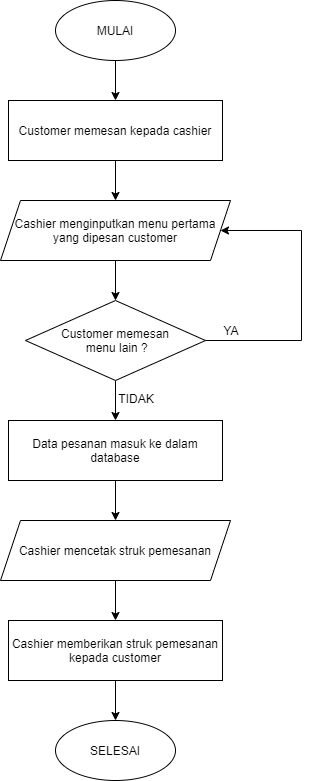

The diagram above was exported from draw.io. Its source (the exported page's mxGraphModel, read from the mxfile embedded in the PNG):
<mxGraphModel dx="1108" dy="488" grid="1" gridSize="10" guides="1" tooltips="1" connect="1" arrows="1" fold="1" page="1" pageScale="1" pageWidth="827" pageHeight="1169" math="0" shadow="0">
  <root>
    <mxCell id="WIyWlLk6GJQsqaUBKTNV-0" />
    <mxCell id="WIyWlLk6GJQsqaUBKTNV-1" parent="WIyWlLk6GJQsqaUBKTNV-0" />
    <mxCell id="uIyWBV2hrSApWtOJGNKK-11" value="" style="edgeStyle=orthogonalEdgeStyle;rounded=0;orthogonalLoop=1;jettySize=auto;html=1;" edge="1" parent="WIyWlLk6GJQsqaUBKTNV-1" source="uIyWBV2hrSApWtOJGNKK-0" target="uIyWBV2hrSApWtOJGNKK-2">
      <mxGeometry relative="1" as="geometry" />
    </mxCell>
    <mxCell id="uIyWBV2hrSApWtOJGNKK-0" value="MULAI" style="ellipse;whiteSpace=wrap;html=1;" vertex="1" parent="WIyWlLk6GJQsqaUBKTNV-1">
      <mxGeometry x="354" y="10" width="120" height="60" as="geometry" />
    </mxCell>
    <mxCell id="uIyWBV2hrSApWtOJGNKK-12" value="" style="edgeStyle=orthogonalEdgeStyle;rounded=0;orthogonalLoop=1;jettySize=auto;html=1;" edge="1" parent="WIyWlLk6GJQsqaUBKTNV-1" source="uIyWBV2hrSApWtOJGNKK-2" target="uIyWBV2hrSApWtOJGNKK-3">
      <mxGeometry relative="1" as="geometry" />
    </mxCell>
    <mxCell id="uIyWBV2hrSApWtOJGNKK-2" value="Customer memesan kepada cashier" style="rounded=0;whiteSpace=wrap;html=1;" vertex="1" parent="WIyWlLk6GJQsqaUBKTNV-1">
      <mxGeometry x="307" y="110" width="214" height="60" as="geometry" />
    </mxCell>
    <mxCell id="uIyWBV2hrSApWtOJGNKK-13" value="" style="edgeStyle=orthogonalEdgeStyle;rounded=0;orthogonalLoop=1;jettySize=auto;html=1;" edge="1" parent="WIyWlLk6GJQsqaUBKTNV-1" source="uIyWBV2hrSApWtOJGNKK-3" target="uIyWBV2hrSApWtOJGNKK-4">
      <mxGeometry relative="1" as="geometry" />
    </mxCell>
    <mxCell id="uIyWBV2hrSApWtOJGNKK-3" value="Cashier menginputkan menu pertama yang dipesan customer" style="shape=parallelogram;perimeter=parallelogramPerimeter;whiteSpace=wrap;html=1;fixedSize=1;" vertex="1" parent="WIyWlLk6GJQsqaUBKTNV-1">
      <mxGeometry x="299" y="210" width="230" height="60" as="geometry" />
    </mxCell>
    <mxCell id="uIyWBV2hrSApWtOJGNKK-14" value="" style="edgeStyle=orthogonalEdgeStyle;rounded=0;orthogonalLoop=1;jettySize=auto;html=1;" edge="1" parent="WIyWlLk6GJQsqaUBKTNV-1" source="uIyWBV2hrSApWtOJGNKK-4" target="uIyWBV2hrSApWtOJGNKK-6">
      <mxGeometry relative="1" as="geometry" />
    </mxCell>
    <mxCell id="uIyWBV2hrSApWtOJGNKK-18" style="edgeStyle=orthogonalEdgeStyle;rounded=0;orthogonalLoop=1;jettySize=auto;html=1;exitX=1;exitY=0.5;exitDx=0;exitDy=0;entryX=1;entryY=0.5;entryDx=0;entryDy=0;" edge="1" parent="WIyWlLk6GJQsqaUBKTNV-1" source="uIyWBV2hrSApWtOJGNKK-4" target="uIyWBV2hrSApWtOJGNKK-3">
      <mxGeometry relative="1" as="geometry">
        <Array as="points">
          <mxPoint x="600" y="350" />
          <mxPoint x="600" y="240" />
        </Array>
      </mxGeometry>
    </mxCell>
    <mxCell id="uIyWBV2hrSApWtOJGNKK-4" value="Customer memesan&lt;br&gt;&amp;nbsp;menu lain ?" style="rhombus;whiteSpace=wrap;html=1;" vertex="1" parent="WIyWlLk6GJQsqaUBKTNV-1">
      <mxGeometry x="324" y="310" width="180" height="80" as="geometry" />
    </mxCell>
    <mxCell id="uIyWBV2hrSApWtOJGNKK-15" value="" style="edgeStyle=orthogonalEdgeStyle;rounded=0;orthogonalLoop=1;jettySize=auto;html=1;" edge="1" parent="WIyWlLk6GJQsqaUBKTNV-1" source="uIyWBV2hrSApWtOJGNKK-6" target="uIyWBV2hrSApWtOJGNKK-9">
      <mxGeometry relative="1" as="geometry" />
    </mxCell>
    <mxCell id="uIyWBV2hrSApWtOJGNKK-6" value="Data pesanan masuk ke dalam database" style="rounded=0;whiteSpace=wrap;html=1;" vertex="1" parent="WIyWlLk6GJQsqaUBKTNV-1">
      <mxGeometry x="307" y="430" width="214" height="60" as="geometry" />
    </mxCell>
    <mxCell id="uIyWBV2hrSApWtOJGNKK-17" value="" style="edgeStyle=orthogonalEdgeStyle;rounded=0;orthogonalLoop=1;jettySize=auto;html=1;" edge="1" parent="WIyWlLk6GJQsqaUBKTNV-1" source="uIyWBV2hrSApWtOJGNKK-7" target="uIyWBV2hrSApWtOJGNKK-10">
      <mxGeometry relative="1" as="geometry" />
    </mxCell>
    <mxCell id="uIyWBV2hrSApWtOJGNKK-7" value="Cashier memberikan struk pemesanan kepada customer" style="rounded=0;whiteSpace=wrap;html=1;" vertex="1" parent="WIyWlLk6GJQsqaUBKTNV-1">
      <mxGeometry x="307" y="630" width="214" height="60" as="geometry" />
    </mxCell>
    <mxCell id="uIyWBV2hrSApWtOJGNKK-16" value="" style="edgeStyle=orthogonalEdgeStyle;rounded=0;orthogonalLoop=1;jettySize=auto;html=1;" edge="1" parent="WIyWlLk6GJQsqaUBKTNV-1" source="uIyWBV2hrSApWtOJGNKK-9" target="uIyWBV2hrSApWtOJGNKK-7">
      <mxGeometry relative="1" as="geometry" />
    </mxCell>
    <mxCell id="uIyWBV2hrSApWtOJGNKK-9" value="Cashier mencetak struk pemesanan" style="shape=parallelogram;perimeter=parallelogramPerimeter;whiteSpace=wrap;html=1;fixedSize=1;" vertex="1" parent="WIyWlLk6GJQsqaUBKTNV-1">
      <mxGeometry x="299" y="530" width="230" height="60" as="geometry" />
    </mxCell>
    <mxCell id="uIyWBV2hrSApWtOJGNKK-10" value="SELESAI" style="ellipse;whiteSpace=wrap;html=1;" vertex="1" parent="WIyWlLk6GJQsqaUBKTNV-1">
      <mxGeometry x="354" y="730" width="120" height="60" as="geometry" />
    </mxCell>
    <mxCell id="uIyWBV2hrSApWtOJGNKK-19" value="YA" style="text;html=1;strokeColor=none;fillColor=none;align=center;verticalAlign=middle;whiteSpace=wrap;rounded=0;" vertex="1" parent="WIyWlLk6GJQsqaUBKTNV-1">
      <mxGeometry x="510" y="330" width="40" height="20" as="geometry" />
    </mxCell>
    <mxCell id="uIyWBV2hrSApWtOJGNKK-20" value="TIDAK" style="text;html=1;strokeColor=none;fillColor=none;align=center;verticalAlign=middle;whiteSpace=wrap;rounded=0;" vertex="1" parent="WIyWlLk6GJQsqaUBKTNV-1">
      <mxGeometry x="415" y="398" width="40" height="20" as="geometry" />
    </mxCell>
  </root>
</mxGraphModel>